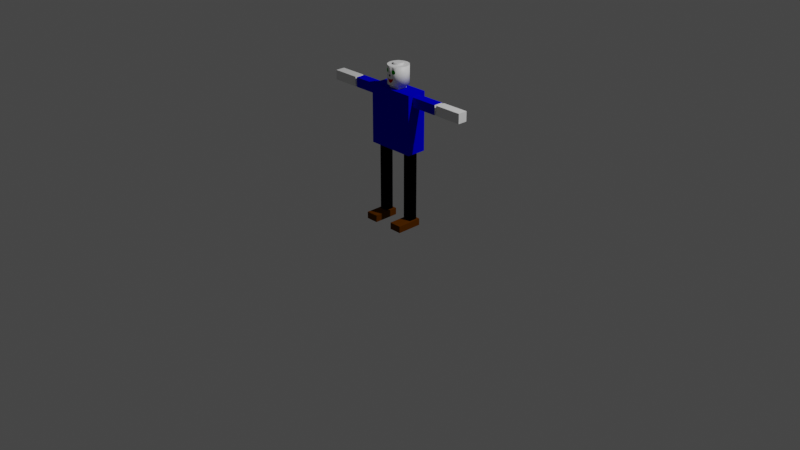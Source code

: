 # Source: rigged_basic_humanoid_coloured.blend  (saved by Blender 3.3.6; exported with 4.5.12 LTS)
import bpy
from mathutils import Matrix  # noqa: F401  (used for matrix-valued properties, if any)

bpy.ops.wm.read_factory_settings(use_empty=True)
scene = bpy.context.scene
scene.name = 'Scene'

# ---- collections
col_collection = bpy.data.collections.new('Collection'); scene.collection.children.link(col_collection)

# ---- materials (node trees are filled in below, after node groups)
mat_material6 = bpy.data.materials.new('Material6')
mat_material6.diffuse_color = (0.09627, 0.02776, 0.0, 1.0)
mat_material = bpy.data.materials.new('Material')
mat_material.alpha_threshold = 0.0
mat_material.roughness = 0.5
mat_material.line_color = (0.0, 0.0, 0.0, 1.0)
mat_material3 = bpy.data.materials.new('Material3')
mat_material3.diffuse_color = (0.0, 0.0, 0.0, 1.0)
mat_material4 = bpy.data.materials.new('Material4')
mat_material4.diffuse_color = (0.0, 0.0, 0.5924, 1.0)
mat_material1 = bpy.data.materials.new('Material1')
mat_material1.diffuse_color = (0.0, 0.3838, 0.0, 1.0)
mat_material2 = bpy.data.materials.new('Material2')
mat_material2.diffuse_color = (0.4878, 0.0, 0.0, 1.0)

# ---- material node trees
mat_material.use_nodes = True; mat_material.node_tree.nodes.clear()
_N = mat_material.node_tree.nodes; _L = mat_material.node_tree.links
n0 = _N.new('ShaderNodeOutputMaterial'); n0.name = 'Material Output'; n0.location = (300, 300)
n1 = _N.new('ShaderNodeBsdfPrincipled'); n1.name = 'Principled BSDF'; n1.location = (10, 300)
n1.distribution = 'GGX'
n1.subsurface_method = 'RANDOM_WALK_SKIN'
n1.inputs[3].default_value = 1.45
n1.inputs[27].default_value = (0.0, 0.0, 0.0, 1.0)
n1.inputs[28].default_value = 1.0
_L.new(n1.outputs[0], n0.inputs[0])
n0.is_active_output = True

# ---- world
world_world = bpy.data.worlds.new('World'); scene.world = world_world
world_world.use_nodes = True; world_world.node_tree.nodes.clear()
_N = world_world.node_tree.nodes; _L = world_world.node_tree.links
n0 = _N.new('ShaderNodeOutputWorld'); n0.name = 'World Output'; n0.location = (300, 300)
n1 = _N.new('ShaderNodeBackground'); n1.name = 'Background'; n1.location = (10, 300)
n1.inputs[0].default_value = (0.05088, 0.05088, 0.05088, 1.0)
_L.new(n1.outputs[0], n0.inputs[0])
n0.is_active_output = True
world_world.color = (0.05088, 0.05088, 0.05088)
world_world.use_sun_shadow = False
world_world.sun_shadow_jitter_overblur = 0.0

# ---- cameras
cam_camera = bpy.data.cameras.new('Camera')
cam_camera.clip_end = 100.0
cam_camera.ortho_scale = 7.314

# ---- lights
light_light = bpy.data.lights.new('Light', 'POINT')
light_light.transmission_factor = 0.0
light_light.energy = 1000.0
light_light.shadow_soft_size = 0.1
light_light.shadow_maximum_resolution = 0.006
light_light.use_absolute_resolution = True

# ---- meshes
me_sketchup_001 = bpy.data.meshes.new('Sketchup.001')
me_sketchup_001.from_pydata([(0.0, 0.27, 0.0), (0.02368, 0.2463, 0.0), (0.0, 0.0, 0.0), (0.13, 0.27, 0.0), (0.1063, 0.2463, 0.0), (0.1063, 0.1587, 0.0), (0.02368, 0.1587, 0.0), (0.13, 0.0, 0.0), (0.4685, 0.27, 0.0), (0.3385, 0.2704, 0.0), (0.3385, 0.27, 0.0), (0.4685, 0.2704, 0.0), (0.0, 0.0, 0.07), (0.02368, 0.1587, 0.07), (0.0, 0.27, 0.07), (0.13, 0.0, 0.07), (0.1063, 0.1587, 0.07), (0.1063, 0.2463, 0.07), (0.02368, 0.2463, 0.07), (0.13, 0.27, 0.07), (0.3385, 0.0004256, 0.07), (0.3612, 0.1591, 0.07), (0.3385, 0.27, 0.07), (0.4685, 0.0004256, 0.07), (0.4488, 0.1591, 0.07), (0.4488, 0.2467, 0.07), (0.3612, 0.2467, 0.07), (0.4685, 0.27, 0.07), (0.4685, 0.0004256, 0.0), (0.3385, 0.0004256, 0.0), (0.3612, 0.2467, 0.8), (0.3612, 0.1591, 0.8), (0.4488, 0.2467, 0.8), (0.1063, 0.1587, 0.8), (0.02368, 0.1587, 0.8), (0.1063, 0.2463, 0.8), (0.3612, 0.3067, 0.8), (0.1063, 0.3067, 0.8), (0.1063, 0.09868, 0.8), (0.3612, 0.09868, 0.8), (0.4488, 0.1591, 0.8), (0.4888, 0.09868, 0.8), (0.4888, 0.1591, 0.8), (0.02368, 0.2463, 0.8), (-0.01632, 0.2463, 0.8), (-0.01632, 0.3067, 0.8), (-0.01632, 0.3067, 1.41), (0.4888, 0.3067, 0.8), (0.4888, 0.3067, 1.41), (0.4888, 0.2467, 0.8), (0.4888, 0.09868, 1.41), (-0.01632, 0.09868, 0.8), (-0.01632, 0.09868, 1.41), (-0.01632, 0.1587, 0.8), (0.4888, 0.1527, 1.284), (0.4888, 0.2527, 1.284), (0.4888, 0.2527, 1.384), (0.4888, 0.1527, 1.384), (-0.01632, 0.1527, 1.384), (-0.01632, 0.2027, 1.384), (-0.01632, 0.2527, 1.384), (-0.01632, 0.2527, 1.284), (-0.01632, 0.1527, 1.284), (0.1763, 0.1487, 1.41), (0.2963, 0.1487, 1.41), (0.2963, 0.2567, 1.41), (0.1763, 0.2567, 1.41), (0.2963, 0.1487, 1.45), (0.1763, 0.2567, 1.45), (0.1763, 0.1487, 1.45), (0.2963, 0.2567, 1.45), (0.195, 0.3055, 1.45), (0.1705, 0.2914, 1.45), (0.2223, 0.3127, 1.45), (0.2505, 0.3126, 1.45), (0.2777, 0.3053, 1.45), (0.3021, 0.2911, 1.45), (0.3016, 0.1196, 1.45), (0.3216, 0.1395, 1.45), (0.322, 0.2711, 1.45), (0.3358, 0.1639, 1.45), (0.336, 0.2466, 1.45), (0.3432, 0.1911, 1.45), (0.3432, 0.2193, 1.45), (0.129, 0.2199, 1.45), (0.1361, 0.1645, 1.45), (0.1289, 0.1917, 1.45), (0.1363, 0.2472, 1.45), (0.1502, 0.14, 1.45), (0.1505, 0.2716, 1.45), (0.1701, 0.12, 1.45), (0.1944, 0.1058, 1.45), (0.2217, 0.09843, 1.45), (0.2499, 0.09836, 1.45), (0.2771, 0.1056, 1.45), (0.1361, 0.1645, 1.64), (0.1289, 0.2055, 1.64), (0.1289, 0.1917, 1.64), (0.129, 0.2199, 1.64), (0.1363, 0.2472, 1.64), (0.1502, 0.14, 1.64), (0.1505, 0.2716, 1.64), (0.1701, 0.12, 1.64), (0.1705, 0.2914, 1.64), (0.1944, 0.1058, 1.64), (0.1866, 0.2008, 1.64), (0.1894, 0.1881, 1.64), (0.1954, 0.1765, 1.64), (0.2217, 0.09843, 1.64), (0.2043, 0.1669, 1.64), (0.2153, 0.1599, 1.64), (0.2277, 0.156, 1.64), (0.2364, 0.09839, 1.64), (0.2364, 0.1556, 1.64), (0.2499, 0.09836, 1.64), (0.2408, 0.1554, 1.64), (0.2535, 0.1583, 1.64), (0.2771, 0.1056, 1.64), (0.2651, 0.1643, 1.64), (0.2747, 0.1731, 1.64), (0.2817, 0.1841, 1.64), (0.3016, 0.1196, 1.64), (0.2856, 0.1966, 1.64), (0.286, 0.2051, 1.64), (0.2862, 0.2096, 1.64), (0.1871, 0.2139, 1.64), (0.195, 0.3055, 1.64), (0.1868, 0.2054, 1.64), (0.191, 0.2263, 1.64), (0.198, 0.2374, 1.64), (0.2223, 0.3127, 1.64), (0.2077, 0.2462, 1.64), (0.2192, 0.2522, 1.64), (0.232, 0.255, 1.64), (0.2364, 0.3127, 1.64), (0.2364, 0.2549, 1.64), (0.245, 0.2545, 1.64), (0.2505, 0.3126, 1.64), (0.2575, 0.2506, 1.64), (0.2777, 0.3053, 1.64), (0.2685, 0.2436, 1.64), (0.2773, 0.2339, 1.64), (0.2833, 0.2224, 1.64), (0.3021, 0.2911, 1.64), (0.3216, 0.1395, 1.64), (0.322, 0.2711, 1.64), (0.3358, 0.1639, 1.64), (0.336, 0.2466, 1.64), (0.3432, 0.1911, 1.64), (0.3432, 0.2193, 1.64), (0.3432, 0.2049, 1.64), (0.2499, 0.09836, 1.482), (0.2487, 0.09836, 1.481), (0.2426, 0.09838, 1.477), (0.2363, 0.09839, 1.475), (0.228, 0.09842, 1.478), (0.2217, 0.09843, 1.481), (0.2311, 0.09841, 1.477), (0.234, 0.0984, 1.476), (0.2658, 0.1026, 1.503), (0.2666, 0.1028, 1.506), (0.2675, 0.103, 1.509), (0.2771, 0.1056, 1.565), (0.2648, 0.1023, 1.5), (0.2633, 0.1019, 1.497), (0.2617, 0.1015, 1.494), (0.2595, 0.1009, 1.491), (0.2573, 0.1003, 1.488), (0.2552, 0.09976, 1.486), (0.2681, 0.1032, 1.513), (0.2684, 0.1033, 1.516), (0.2685, 0.1033, 1.519), (0.2677, 0.1031, 1.524), (0.2761, 0.1053, 1.565), (0.2709, 0.1039, 1.565), (0.2753, 0.1051, 1.606), (0.2771, 0.1056, 1.606), (0.2516, 0.09882, 1.514), (0.2499, 0.09836, 1.514), (0.2531, 0.09921, 1.583), (0.2587, 0.1007, 1.517), (0.2641, 0.1021, 1.52), (0.2656, 0.1025, 1.522), (0.2546, 0.09959, 1.577), (0.2573, 0.1003, 1.573), (0.2611, 0.1013, 1.569), (0.2657, 0.1026, 1.566), (0.253, 0.09918, 1.588), (0.2542, 0.09951, 1.593), (0.2568, 0.1002, 1.598), (0.2604, 0.1012, 1.602), (0.265, 0.1024, 1.605), (0.27, 0.1037, 1.606), (0.1701, 0.12, 1.601), (0.1701, 0.12, 1.577), (0.1944, 0.1058, 1.51), (0.1898, 0.1085, 1.568), (0.1849, 0.1113, 1.567), (0.1944, 0.1058, 1.57), (0.1718, 0.119, 1.574), (0.1756, 0.1168, 1.57), (0.1801, 0.1142, 1.568), (1.089, 0.2527, 1.284), (1.089, 0.1527, 1.384), (1.089, 0.1527, 1.284), (1.089, 0.2527, 1.384), (0.7788, 0.1527, 1.384), (0.7788, 0.1527, 1.284), (0.7788, 0.2527, 1.284), (0.7788, 0.2527, 1.384), (-0.6163, 0.2527, 1.384), (-0.6163, 0.1527, 1.284), (-0.6163, 0.1527, 1.384), (-0.6163, 0.2527, 1.284), (-0.3263, 0.1527, 1.384), (-0.3263, 0.2527, 1.384), (-0.3063, 0.1527, 1.284), (-0.3063, 0.2527, 1.284), (-0.3263, 0.1527, 1.284), (0.7988, 0.1527, 1.284), (0.7988, 0.1527, 1.384), (0.7988, 0.2527, 1.384), (0.7988, 0.2527, 1.284), (0.7988, 0.2327, 1.364), (0.7988, 0.1727, 1.304), (0.7988, 0.1727, 1.364), (0.7988, 0.2327, 1.304), (0.7788, 0.2327, 1.364), (0.7788, 0.1727, 1.304), (0.7788, 0.1727, 1.364), (0.7788, 0.2327, 1.304), (-0.3063, 0.1527, 1.384), (-0.3263, 0.2527, 1.284), (-0.3063, 0.2527, 1.384), (-0.3063, 0.2327, 1.364), (-0.3063, 0.1727, 1.304), (-0.3063, 0.1727, 1.364), (-0.3063, 0.2327, 1.304), (-0.3263, 0.2327, 1.364), (-0.3263, 0.1727, 1.304), (-0.3263, 0.1727, 1.364), (-0.3263, 0.2327, 1.304), (0.1894, 0.1881, 1.66), (0.1868, 0.2054, 1.66), (0.1866, 0.2008, 1.66), (0.1871, 0.2139, 1.66), (0.191, 0.2263, 1.66), (0.1954, 0.1765, 1.66), (0.198, 0.2374, 1.66), (0.2043, 0.1669, 1.66), (0.2077, 0.2462, 1.66), (0.2153, 0.1599, 1.66), (0.2192, 0.2522, 1.66), (0.2277, 0.156, 1.66), (0.232, 0.255, 1.66), (0.2364, 0.1556, 1.66), (0.2364, 0.2549, 1.66), (0.2408, 0.1554, 1.66), (0.245, 0.2545, 1.66), (0.2535, 0.1583, 1.66), (0.2575, 0.2506, 1.66), (0.2651, 0.1643, 1.66), (0.2685, 0.2436, 1.66), (0.2747, 0.1731, 1.66), (0.2773, 0.2339, 1.66), (0.2817, 0.1841, 1.66), (0.2833, 0.2224, 1.66), (0.2856, 0.1966, 1.66), (0.2862, 0.2096, 1.66), (0.286, 0.2051, 1.66), (0.1984, 0.1035, 1.573), (0.1944, 0.1058, 1.608), (0.2016, 0.1017, 1.577), (0.2036, 0.1005, 1.582), (0.2044, 0.1, 1.588), (0.2039, 0.1003, 1.594), (0.2022, 0.1013, 1.599), (0.1993, 0.103, 1.604), (0.1955, 0.1052, 1.607), (0.191, 0.1078, 1.61), (0.1861, 0.1106, 1.611), (0.1726, 0.1185, 1.605), (0.1766, 0.1162, 1.608), (0.1812, 0.1135, 1.61), (0.1689, 0.1207, 1.579), (0.1671, 0.1217, 1.584), (0.1667, 0.122, 1.59), (0.1675, 0.1215, 1.595), (0.1695, 0.1203, 1.6), (0.2812, 0.1067, 1.566), (0.2857, 0.1079, 1.569), (0.2894, 0.1088, 1.573), (0.2919, 0.1095, 1.578), (0.2932, 0.1098, 1.583), (0.2931, 0.1098, 1.589), (0.2916, 0.1094, 1.594), (0.2889, 0.1087, 1.599), (0.2851, 0.1077, 1.603), (0.2805, 0.1065, 1.605), (0.2207, 0.09868, 1.481), (0.2156, 0.1001, 1.486), (0.2113, 0.1013, 1.491), (0.2108, 0.1014, 1.493), (0.2089, 0.1019, 1.496), (0.2072, 0.1024, 1.498), (0.2052, 0.1029, 1.502), (0.2038, 0.1033, 1.505), (0.2324, 0.09841, 1.538), (0.2298, 0.09841, 1.538), (0.2347, 0.0984, 1.539), (0.2367, 0.09839, 1.541), (0.2382, 0.09839, 1.543), (0.2391, 0.09839, 1.546), (0.2393, 0.09839, 1.548), (0.2389, 0.09839, 1.551), (0.2378, 0.09839, 1.553), (0.2361, 0.09839, 1.555), (0.2339, 0.0984, 1.557), (0.2315, 0.09841, 1.558), (0.2289, 0.09841, 1.558), (0.222, 0.09843, 1.554), (0.2217, 0.09843, 1.554), (0.2239, 0.09843, 1.556), (0.2263, 0.09842, 1.557), (0.2371, 0.09839, 1.512), (0.224, 0.09843, 1.512), (0.2305, 0.09841, 1.512), (0.2217, 0.09843, 1.512), (0.2217, 0.09843, 1.541), (0.2393, 0.09839, 1.513), (0.2429, 0.09838, 1.513), (0.2226, 0.09843, 1.54), (0.2247, 0.09843, 1.539), (0.2272, 0.09842, 1.538), (0.211, 0.1013, 1.512), (0.2173, 0.09963, 1.512), (0.204, 0.1032, 1.512), (0.2209, 0.09844, 1.542), (0.2198, 0.09844, 1.545), (0.2193, 0.09844, 1.547), (0.2196, 0.09844, 1.55), (0.2205, 0.09844, 1.552)], [], [(0, 1, 2), (1, 0, 3), (1, 3, 4), (4, 3, 5), (2, 6, 7), (6, 2, 1), (7, 6, 5), (7, 5, 3), (8, 9, 10), (9, 8, 11), (12, 13, 14), (13, 12, 15), (13, 15, 16), (16, 15, 17), (14, 18, 19), (18, 14, 13), (19, 18, 17), (19, 17, 15), (14, 2, 12), (0, 2, 14), (15, 2, 7), (2, 15, 12), (3, 15, 7), (15, 3, 19), (0, 14, 3), (3, 14, 19), (18, 4, 1), (4, 18, 17), (4, 16, 5), (16, 4, 17), (16, 6, 5), (6, 16, 13), (18, 6, 13), (6, 18, 1), (20, 21, 22), (21, 20, 23), (21, 23, 24), (24, 23, 25), (22, 26, 27), (26, 22, 21), (27, 26, 25), (27, 25, 23), (8, 23, 28), (23, 8, 27), (22, 8, 10), (8, 22, 27), (22, 29, 20), (29, 22, 10), (23, 29, 28), (29, 23, 20), (30, 21, 31), (21, 30, 26), (30, 25, 26), (25, 30, 32), (33, 13, 16), (13, 33, 34), (17, 33, 16), (33, 17, 35), (36, 35, 37), (35, 36, 33), (33, 36, 38), (38, 36, 39), (39, 36, 30), (39, 30, 31), (40, 21, 24), (21, 40, 31), (25, 40, 24), (40, 25, 32), (40, 30, 31), (30, 40, 32), (40, 39, 31), (39, 40, 41), (41, 40, 42), (43, 17, 18), (17, 43, 35), (37, 44, 45), (44, 37, 43), (43, 37, 35), (46, 37, 45), (37, 46, 36), (36, 46, 47), (47, 46, 48), (47, 30, 36), (30, 47, 32), (32, 47, 49), (50, 39, 41), (39, 50, 38), (38, 50, 51), (51, 50, 52), (34, 51, 53), (51, 34, 38), (38, 34, 33), (42, 50, 41), (50, 42, 54), (54, 42, 55), (55, 42, 49), (55, 49, 47), (55, 47, 56), (56, 47, 48), (50, 57, 48), (57, 50, 54), (48, 57, 56), (49, 40, 32), (40, 49, 42), (43, 13, 34), (13, 43, 18), (35, 34, 43), (34, 35, 33), (52, 58, 51), (58, 52, 46), (58, 46, 59), (59, 46, 60), (60, 46, 61), (51, 62, 53), (62, 51, 58), (53, 62, 61), (53, 61, 44), (44, 61, 45), (45, 61, 46), (43, 53, 44), (53, 43, 34), (50, 63, 52), (63, 50, 64), (64, 50, 65), (46, 66, 48), (66, 46, 52), (66, 52, 63), (48, 66, 65), (48, 65, 50), (67, 68, 69), (68, 67, 70), (68, 65, 66), (65, 68, 70), (68, 63, 69), (63, 68, 66), (67, 63, 64), (63, 67, 69), (65, 67, 64), (67, 65, 70), (71, 68, 72), (68, 71, 70), (70, 71, 73), (70, 73, 74), (70, 74, 75), (70, 75, 76), (70, 76, 67), (67, 76, 77), (77, 76, 78), (78, 76, 79), (78, 79, 80), (80, 79, 81), (80, 81, 82), (82, 81, 83), (84, 85, 86), (85, 84, 87), (85, 87, 88), (88, 87, 89), (88, 89, 90), (90, 89, 72), (90, 72, 69), (90, 69, 91), (69, 72, 68), (91, 69, 67), (91, 67, 92), (92, 67, 93), (93, 67, 94), (94, 67, 77), (95, 96, 97), (96, 95, 98), (98, 95, 99), (99, 95, 100), (99, 100, 101), (101, 100, 102), (101, 102, 103), (103, 102, 104), (103, 104, 105), (105, 104, 106), (106, 104, 107), (107, 104, 108), (107, 108, 109), (109, 108, 110), (110, 108, 111), (111, 108, 112), (111, 112, 113), (113, 112, 114), (113, 114, 115), (115, 114, 116), (116, 114, 117), (116, 117, 118), (118, 117, 119), (119, 117, 120), (120, 117, 121), (120, 121, 122), (122, 121, 123), (123, 121, 124), (103, 125, 126), (125, 103, 127), (127, 103, 105), (126, 125, 128), (126, 128, 129), (126, 129, 130), (130, 129, 131), (130, 131, 132), (130, 132, 133), (130, 133, 134), (134, 133, 135), (134, 135, 136), (134, 136, 137), (137, 136, 138), (137, 138, 139), (139, 138, 140), (139, 140, 141), (139, 141, 142), (139, 142, 143), (143, 142, 124), (143, 124, 121), (143, 121, 144), (143, 144, 145), (145, 144, 146), (145, 146, 147), (147, 146, 148), (147, 148, 149), (149, 148, 150), (151, 92, 93), (92, 151, 152), (92, 152, 153), (92, 153, 154), (92, 155, 156), (155, 92, 154), (155, 154, 157), (157, 154, 158), (94, 159, 93), (159, 94, 160), (160, 94, 161), (161, 94, 162), (93, 159, 163), (93, 163, 164), (93, 164, 165), (93, 165, 166), (93, 166, 167), (93, 167, 168), (93, 168, 151), (161, 162, 169), (169, 162, 170), (170, 162, 171), (171, 162, 172), (172, 162, 173), (172, 173, 174), (117, 175, 176), (177, 114, 178), (114, 177, 179), (179, 177, 180), (179, 180, 181), (179, 181, 182), (179, 182, 172), (179, 172, 183), (183, 172, 184), (184, 172, 185), (185, 172, 186), (186, 172, 174), (114, 179, 187), (114, 187, 188), (114, 188, 189), (114, 189, 190), (114, 190, 191), (114, 191, 192), (114, 192, 175), (114, 175, 117), (121, 94, 77), (94, 121, 162), (162, 121, 176), (176, 121, 117), (144, 77, 78), (77, 144, 121), (80, 144, 78), (144, 80, 146), (82, 146, 80), (146, 82, 148), (83, 148, 82), (148, 83, 150), (150, 83, 149), (81, 149, 83), (149, 81, 147), (79, 147, 81), (147, 79, 145), (76, 145, 79), (145, 76, 143), (139, 76, 75), (76, 139, 143), (137, 75, 74), (75, 137, 139), (130, 74, 73), (74, 130, 137), (137, 130, 134), (126, 73, 71), (73, 126, 130), (103, 71, 72), (71, 103, 126), (101, 72, 89), (72, 101, 103), (101, 87, 99), (87, 101, 89), (99, 84, 98), (84, 99, 87), (96, 86, 97), (86, 96, 84), (84, 96, 98), (97, 85, 95), (85, 97, 86), (95, 88, 100), (88, 95, 85), (100, 193, 102), (193, 100, 194), (194, 88, 90), (88, 194, 100), (195, 196, 197), (196, 195, 198), (195, 90, 91), (90, 195, 194), (194, 195, 199), (199, 195, 200), (200, 195, 201), (201, 195, 197), (202, 203, 204), (203, 202, 205), (206, 54, 207), (54, 206, 57), (208, 54, 55), (54, 208, 207), (56, 208, 55), (208, 56, 209), (206, 56, 57), (56, 206, 209), (210, 211, 212), (211, 210, 213), (214, 210, 212), (210, 214, 215), (61, 216, 217), (216, 61, 62), (214, 211, 218), (211, 214, 212), (203, 219, 204), (219, 203, 220), (203, 221, 220), (221, 203, 205), (221, 202, 222), (202, 221, 205), (202, 219, 222), (219, 202, 204), (223, 224, 225), (224, 223, 226), (227, 228, 229), (228, 227, 230), (227, 226, 230), (226, 227, 223), (225, 227, 229), (227, 225, 223), (225, 228, 224), (228, 225, 229), (206, 229, 207), (229, 206, 209), (229, 209, 227), (227, 209, 230), (207, 228, 208), (228, 207, 229), (208, 228, 230), (208, 230, 209), (226, 228, 230), (228, 226, 224), (220, 225, 219), (225, 220, 221), (225, 221, 223), (223, 221, 226), (219, 224, 222), (224, 219, 225), (222, 224, 226), (222, 226, 221), (58, 216, 62), (216, 58, 231), (232, 211, 213), (211, 232, 218), (58, 233, 231), (233, 58, 60), (60, 58, 59), (234, 235, 236), (235, 234, 237), (238, 239, 240), (239, 238, 241), (236, 239, 235), (239, 236, 240), (236, 238, 240), (238, 236, 234), (237, 239, 241), (239, 237, 235), (238, 237, 241), (237, 238, 234), (233, 61, 217), (61, 233, 60), (231, 236, 216), (236, 231, 233), (236, 233, 234), (234, 233, 237), (216, 235, 217), (235, 216, 236), (217, 235, 237), (217, 237, 233), (210, 232, 213), (232, 210, 215), (214, 240, 218), (240, 214, 215), (240, 215, 238), (238, 215, 241), (218, 239, 232), (239, 218, 240), (232, 239, 241), (232, 241, 215), (242, 243, 244), (243, 242, 245), (245, 242, 246), (246, 242, 247), (246, 247, 248), (248, 247, 249), (248, 249, 250), (250, 249, 251), (250, 251, 252), (252, 251, 253), (252, 253, 254), (254, 253, 255), (254, 255, 256), (256, 255, 257), (256, 257, 258), (258, 257, 259), (258, 259, 260), (260, 259, 261), (260, 261, 262), (262, 261, 263), (262, 263, 264), (264, 263, 265), (264, 265, 266), (266, 265, 267), (266, 267, 268), (268, 267, 269), (245, 127, 243), (127, 245, 125), (243, 105, 244), (105, 243, 127), (244, 106, 242), (106, 244, 105), (242, 107, 247), (107, 242, 106), (247, 109, 249), (109, 247, 107), (251, 109, 110), (109, 251, 249), (253, 110, 111), (110, 253, 251), (255, 111, 113), (111, 255, 253), (257, 113, 115), (113, 257, 255), (259, 115, 116), (115, 259, 257), (261, 116, 118), (116, 261, 259), (263, 118, 119), (118, 263, 261), (120, 263, 119), (263, 120, 265), (122, 265, 120), (265, 122, 267), (123, 267, 122), (267, 123, 269), (124, 269, 123), (269, 124, 268), (142, 268, 124), (268, 142, 266), (141, 266, 142), (266, 141, 264), (140, 264, 141), (264, 140, 262), (260, 140, 138), (140, 260, 262), (258, 138, 136), (138, 258, 260), (256, 136, 135), (136, 256, 258), (254, 135, 133), (135, 254, 256), (252, 133, 132), (133, 252, 254), (250, 132, 131), (132, 250, 252), (248, 131, 129), (131, 248, 250), (248, 128, 246), (128, 248, 129), (246, 125, 245), (125, 246, 128), (270, 271, 198), (271, 270, 272), (271, 272, 273), (271, 273, 274), (271, 274, 275), (271, 275, 276), (271, 276, 277), (271, 277, 278), (104, 279, 271), (279, 104, 280), (281, 102, 193), (102, 281, 282), (102, 282, 283), (102, 283, 280), (102, 280, 104), (193, 284, 194), (284, 193, 285), (285, 193, 286), (286, 193, 287), (287, 193, 288), (196, 201, 197), (201, 196, 198), (201, 198, 200), (200, 198, 271), (200, 271, 199), (199, 271, 194), (194, 271, 193), (193, 271, 281), (281, 271, 282), (282, 271, 279), (282, 279, 283), (283, 279, 280), (289, 176, 162), (176, 289, 290), (176, 290, 291), (176, 291, 292), (176, 292, 293), (176, 293, 294), (176, 294, 295), (176, 295, 296), (176, 296, 297), (176, 297, 298), (173, 186, 174), (186, 173, 162), (186, 162, 176), (186, 176, 185), (185, 176, 184), (184, 176, 183), (183, 176, 179), (179, 176, 187), (187, 176, 188), (188, 176, 189), (189, 176, 190), (190, 176, 191), (191, 176, 192), (192, 176, 175), (156, 91, 92), (91, 156, 299), (91, 299, 300), (91, 300, 195), (195, 300, 301), (195, 301, 302), (195, 302, 303), (195, 303, 304), (195, 304, 305), (195, 305, 306), (178, 307, 308), (307, 178, 309), (309, 178, 310), (310, 178, 311), (311, 178, 312), (312, 178, 114), (312, 114, 313), (313, 114, 314), (314, 114, 315), (315, 114, 316), (316, 114, 317), (317, 114, 318), (318, 114, 319), (320, 108, 321), (108, 320, 322), (108, 322, 323), (108, 323, 319), (108, 319, 114), (108, 114, 112), (324, 325, 326), (325, 324, 327), (327, 324, 328), (328, 324, 329), (328, 329, 330), (328, 330, 331), (331, 330, 178), (331, 178, 332), (332, 178, 333), (333, 178, 308), (327, 334, 335), (334, 327, 336), (336, 327, 328), (336, 198, 195), (198, 336, 328), (198, 328, 321), (198, 321, 108), (198, 108, 271), (271, 108, 104), (327, 299, 156), (299, 327, 300), (300, 327, 301), (301, 327, 302), (302, 327, 303), (303, 327, 304), (304, 327, 305), (305, 327, 306), (306, 327, 335), (306, 335, 195), (335, 336, 195), (336, 335, 334), (168, 178, 151), (178, 168, 167), (178, 167, 166), (178, 166, 165), (178, 165, 164), (178, 164, 163), (178, 163, 159), (178, 159, 160), (178, 160, 161), (178, 161, 169), (178, 169, 177), (177, 169, 170), (177, 170, 180), (180, 170, 171), (180, 171, 181), (181, 171, 172), (181, 172, 182), (151, 324, 326), (324, 151, 329), (329, 151, 330), (330, 151, 178), (153, 158, 154), (158, 153, 157), (157, 153, 155), (155, 153, 152), (155, 152, 156), (156, 152, 151), (156, 151, 327), (327, 151, 326), (327, 326, 325), (307, 333, 308), (333, 307, 332), (332, 307, 309), (332, 309, 331), (331, 309, 310), (331, 310, 328), (328, 310, 311), (328, 311, 321), (321, 311, 312), (321, 312, 313), (321, 313, 314), (321, 314, 315), (321, 315, 316), (321, 316, 320), (320, 316, 322), (322, 316, 317), (322, 317, 323), (323, 317, 318), (323, 318, 319), (321, 337, 328), (337, 321, 338), (338, 321, 339), (339, 321, 340), (340, 321, 341), (28, 10, 29), (10, 28, 8), (4, 6, 1), (6, 4, 5)])
me_sketchup_001.polygons.foreach_set('use_smooth', [0, 0, 0, 0, 0, 0, 0, 0, 0, 0, 0, 0, 0, 0, 0, 0, 0, 0, 0, 0, 0, 0, 0, 0, 0, 0, 0, 0, 0, 0, 0, 0, 0, 0, 0, 0, 0, 0, 0, 0, 0, 0, 0, 0, 0, 0, 0, 0, 0, 0, 0, 0, 0, 0, 0, 0, 0, 0, 0, 0, 0, 0, 0, 0, 0, 0, 0, 0, 0, 0, 0, 0, 0, 0, 0, 0, 0, 0, 0, 0, 0, 0, 0, 0, 0, 0, 0, 0, 0, 0, 0, 0, 0, 0, 0, 0, 0, 0, 0, 0, 0, 0, 0, 0, 0, 0, 0, 0, 0, 0, 0, 0, 0, 0, 0, 0, 0, 0, 0, 0, 0, 0, 0, 0, 0, 0, 0, 0, 0, 0, 0, 0, 0, 0, 0, 0, 0, 0, 0, 0, 0, 0, 0, 0, 0, 0, 0, 0, 0, 0, 0, 0, 0, 0, 0, 0, 0, 0, 0, 0, 0, 0, 0, 0, 0, 0, 0, 0, 0, 0, 0, 0, 0, 0, 0, 0, 0, 0, 0, 0, 0, 0, 0, 0, 0, 0, 0, 0, 0, 0, 0, 0, 0, 0, 0, 0, 0, 0, 0, 0, 0, 0, 0, 0, 0, 0, 0, 0, 0, 0, 0, 0, 0, 0, 0, 0, 0, 0, 0, 0, 0, 0, 0, 1, 1, 1, 1, 1, 1, 1, 1, 1, 1, 1, 1, 1, 1, 1, 1, 1, 1, 1, 1, 1, 1, 1, 1, 1, 1, 1, 1, 1, 1, 1, 1, 1, 1, 1, 1, 1, 1, 1, 1, 1, 1, 1, 1, 1, 1, 1, 1, 1, 1, 1, 1, 1, 1, 1, 1, 1, 1, 1, 1, 1, 1, 1, 1, 1, 1, 1, 1, 1, 1, 1, 1, 1, 1, 1, 1, 1, 1, 1, 1, 1, 1, 1, 1, 1, 1, 1, 1, 1, 1, 1, 1, 1, 1, 1, 1, 1, 1, 1, 1, 0, 0, 0, 0, 0, 0, 0, 0, 0, 0, 0, 0, 0, 0, 0, 0, 0, 0, 0, 0, 0, 0, 0, 0, 0, 0, 0, 0, 0, 0, 0, 0, 0, 0, 0, 0, 0, 0, 0, 0, 0, 0, 0, 0, 0, 0, 0, 0, 0, 0, 0, 0, 0, 0, 0, 0, 0, 0, 0, 0, 0, 0, 0, 0, 0, 0, 0, 0, 0, 0, 0, 0, 0, 0, 0, 0, 0, 0, 0, 0, 0, 0, 0, 0, 0, 0, 0, 0, 0, 0, 0, 0, 0, 0, 0, 0, 0, 0, 0, 0, 0, 0, 0, 0, 0, 0, 0, 0, 0, 0, 0, 0, 0, 0, 0, 0, 0, 0, 0, 1, 1, 1, 1, 1, 1, 1, 1, 1, 1, 1, 1, 1, 1, 1, 1, 1, 1, 1, 1, 1, 1, 1, 1, 1, 1, 1, 1, 1, 1, 1, 1, 1, 1, 1, 1, 1, 1, 1, 1, 1, 1, 1, 1, 1, 1, 1, 1, 1, 1, 1, 1, 1, 1, 1, 1, 1, 1, 1, 1, 1, 1, 1, 1, 1, 1, 1, 1, 1, 1, 1, 1, 1, 1, 1, 1, 1, 1, 1, 1, 1, 1, 1, 1, 1, 1, 1, 1, 1, 1, 1, 1, 1, 1, 1, 1, 1, 1, 1, 1, 1, 1, 1, 1, 1, 1, 1, 1, 1, 1, 1, 1, 1, 1, 1, 1, 1, 1, 1, 1, 1, 1, 1, 1, 1, 1, 1, 1, 1, 1, 1, 1, 1, 1, 1, 1, 1, 1, 1, 1, 1, 1, 1, 1, 1, 1, 1, 1, 1, 1, 1, 1, 1, 1, 1, 1, 1, 1, 1, 1, 1, 1, 1, 1, 1, 1, 1, 1, 1, 1, 1, 1, 1, 1, 1, 1, 1, 1, 1, 1, 1, 1, 1, 1, 1, 1, 1, 1, 1, 1, 1, 1, 1, 1, 1, 1, 1, 1, 1, 1, 1, 1, 1, 1, 1, 1, 1, 1, 1, 1, 1, 1, 1, 1, 1, 1, 1, 1, 1, 1, 1, 1, 1, 1, 1, 1, 0, 0, 0, 0])
me_sketchup_001.polygons.foreach_set('material_index', [0, 0, 0, 0, 0, 0, 0, 0, 1, 1, 0, 0, 0, 0, 0, 0, 0, 0, 0, 0, 0, 0, 0, 0, 0, 0, 1, 1, 1, 1, 1, 1, 1, 1, 0, 0, 0, 0, 0, 0, 0, 0, 0, 0, 0, 0, 0, 0, 0, 0, 2, 2, 2, 2, 2, 2, 2, 2, 3, 3, 3, 3, 3, 3, 2, 2, 2, 2, 1, 1, 3, 3, 3, 2, 2, 3, 3, 3, 3, 3, 3, 3, 3, 3, 3, 3, 3, 3, 3, 3, 3, 3, 3, 3, 3, 3, 3, 3, 3, 3, 3, 3, 3, 3, 2, 2, 1, 1, 3, 3, 3, 3, 3, 3, 3, 3, 3, 3, 3, 3, 3, 3, 3, 3, 3, 3, 3, 3, 3, 1, 1, 1, 1, 1, 1, 1, 1, 1, 1, 1, 1, 1, 1, 1, 1, 1, 1, 1, 1, 1, 1, 1, 1, 1, 1, 1, 1, 1, 1, 1, 1, 1, 1, 1, 1, 1, 1, 1, 1, 1, 1, 1, 1, 1, 1, 1, 1, 1, 1, 1, 1, 1, 1, 1, 1, 1, 1, 1, 1, 1, 1, 1, 1, 1, 1, 1, 1, 1, 1, 1, 1, 1, 1, 1, 1, 1, 1, 1, 1, 1, 1, 1, 1, 1, 1, 1, 1, 1, 1, 1, 1, 1, 1, 1, 1, 1, 1, 1, 1, 1, 1, 1, 1, 1, 1, 1, 1, 1, 1, 1, 1, 1, 1, 1, 1, 1, 1, 1, 1, 1, 1, 1, 1, 1, 1, 1, 1, 1, 1, 1, 1, 1, 1, 1, 1, 1, 1, 1, 1, 1, 1, 1, 1, 1, 1, 1, 1, 1, 1, 1, 1, 1, 1, 1, 1, 1, 1, 1, 1, 1, 1, 1, 1, 1, 1, 1, 1, 1, 1, 1, 1, 1, 1, 1, 1, 1, 1, 1, 1, 1, 1, 1, 1, 1, 1, 1, 1, 1, 1, 1, 1, 1, 1, 1, 1, 3, 3, 3, 3, 3, 3, 3, 3, 1, 1, 1, 1, 3, 3, 1, 1, 1, 1, 1, 1, 1, 1, 1, 1, 1, 1, 1, 1, 1, 1, 1, 1, 1, 1, 1, 1, 1, 1, 1, 1, 1, 1, 1, 1, 1, 1, 1, 1, 1, 1, 1, 1, 3, 3, 1, 1, 3, 3, 3, 1, 1, 1, 1, 1, 1, 1, 1, 1, 1, 1, 1, 3, 3, 3, 3, 3, 3, 3, 3, 3, 3, 1, 1, 1, 1, 1, 1, 1, 1, 1, 1, 1, 1, 1, 1, 1, 1, 1, 1, 1, 1, 1, 1, 1, 1, 1, 1, 1, 1, 1, 1, 1, 1, 1, 1, 1, 1, 1, 1, 1, 1, 1, 1, 1, 1, 1, 1, 1, 1, 1, 1, 1, 1, 1, 1, 1, 1, 1, 1, 1, 1, 1, 1, 1, 1, 1, 1, 1, 1, 1, 1, 1, 1, 1, 1, 1, 1, 1, 1, 1, 1, 1, 1, 1, 1, 1, 1, 1, 1, 1, 1, 1, 1, 4, 4, 4, 4, 4, 4, 4, 4, 1, 1, 1, 1, 1, 1, 1, 4, 4, 4, 4, 4, 4, 4, 4, 4, 4, 4, 4, 4, 4, 4, 4, 4, 4, 4, 4, 4, 4, 4, 4, 4, 4, 4, 4, 4, 4, 4, 4, 4, 4, 4, 4, 4, 4, 4, 4, 4, 1, 1, 1, 1, 1, 1, 1, 1, 1, 1, 1, 1, 1, 1, 1, 1, 1, 1, 1, 1, 1, 1, 1, 1, 1, 1, 1, 1, 1, 1, 1, 1, 1, 1, 1, 1, 1, 1, 1, 1, 1, 1, 1, 1, 1, 1, 1, 1, 5, 5, 5, 5, 5, 5, 5, 5, 5, 5, 5, 5, 5, 5, 5, 5, 5, 5, 5, 5, 5, 5, 5, 5, 5, 5, 5, 5, 5, 5, 5, 5, 5, 5, 5, 5, 5, 5, 5, 5, 5, 5, 2, 2, 2, 2, 2, 2, 2, 2, 2, 2, 2, 2, 2, 2, 2, 2, 2, 2, 2, 2, 2, 2, 2, 2, 1, 1, 0, 0])
me_sketchup_001.materials.append(mat_material6)
me_sketchup_001.materials.append(mat_material)
me_sketchup_001.materials.append(mat_material3)
me_sketchup_001.materials.append(mat_material4)
me_sketchup_001.materials.append(mat_material1)
me_sketchup_001.materials.append(mat_material2)
me_sketchup_001.update()
arm_metarig = bpy.data.armatures.new('metarig')  # bones are not reproduced

# ---- objects
ob_light = bpy.data.objects.new('Light', light_light)
ob_camera = bpy.data.objects.new('Camera', cam_camera)
ob_metarig = bpy.data.objects.new('metarig', arm_metarig)
ob_sketchup_001 = bpy.data.objects.new('Sketchup.001', me_sketchup_001)

# ---- transforms, parenting, visibility, modifiers, constraints
ob_light.location = (4.076, 1.005, 5.904)
ob_light.rotation_euler = (0.6503, 0.05522, 1.866)
ob_light.lock_rotations_4d = False
ob_light.empty_display_type = 'ARROWS'
ob_light.color = (0.0, 0.0, 0.0, 0.0)
ob_light.lineart.crease_threshold = 0.0
ob_camera.location = (7.359, -6.926, 4.958)
ob_camera.rotation_euler = (1.109, 0.0, 0.8149)
ob_camera.lock_rotations_4d = False
ob_camera.empty_display_type = 'ARROWS'
ob_camera.color = (0.0, 0.0, 0.0, 0.0)
ob_camera.display_type = 'WIRE'
ob_camera.lineart.crease_threshold = 0.0
ob_metarig.location = (0.0, 0.0, 0.0)
ob_sketchup_001.parent = ob_metarig
ob_sketchup_001.location = (-0.23, -0.22, 0.0)
_vg = ob_sketchup_001.vertex_groups.new(name='spine')
_vg = ob_sketchup_001.vertex_groups.new(name='spine.001')
_vg = ob_sketchup_001.vertex_groups.new(name='spine.002')
_vg = ob_sketchup_001.vertex_groups.new(name='spine.003')
for _i, _w in zip([46, 48, 63, 64, 65, 66, 67, 68, 70, 71, 72, 73, 74, 75, 76, 79, 80, 81, 82, 83, 84, 87, 89], [0.05041, 0.05179, 0.005226, 0.02203, 0.5162, 0.5486, 0.002115, 0.1177, 0.1541, 0.07437, 0.09597, 0.09222, 0.1117, 0.134, 0.1617, 0.1326, 0.02224, 0.106, 0.0582, 0.08133, 0.0009063, 0.0279, 0.05867]): _vg.add([_i], _w, 'REPLACE')
_vg = ob_sketchup_001.vertex_groups.new(name='spine.004')
for _i, _w in zip([63, 64, 65, 66, 67, 68, 69, 70, 71, 72, 73, 74, 75, 76, 77, 78, 79, 80, 81, 82, 83, 84, 85, 86, 87, 88, 89, 90, 91, 92, 93, 94, 108, 112, 114, 117, 144, 146, 148, 149, 150, 151, 152, 153, 154, 155, 156, 157, 158, 159, 160, 161, 162, 163, 164, 165, 166, 167, 168, 169, 170, 171, 172, 173, 174, 175, 176, 177, 178, 179, 180, 181, 182, 183, 184, 185, 186, 187, 188, 189, 190, 191, 192, 193, 194, 195, 196, 197, 198, 199, 200, 201, 270, 271, 272, 273, 274, 275, 276, 277, 278, 279, 280, 281, 282, 283, 284, 285, 286, 287, 288, 289, 290, 291, 292, 293, 294, 295, 296, 297, 298, 299, 300, 301, 302, 303, 304, 305, 306, 307, 308, 309, 310, 311, 312, 313, 314, 315, 316, 317, 318, 319, 320, 321, 322, 323, 324, 325, 326, 327, 328, 329, 330, 331, 332, 333, 334, 335, 336, 337, 338, 339, 340, 341], [0.04087, 0.06558, 0.02283, 0.06464, 0.4574, 0.3915, 0.3874, 0.09285, 0.1545, 0.2502, 0.1258, 0.09912, 0.07241, 0.03242, 0.5224, 0.5216, 0.1204, 0.4745, 0.2018, 0.3771, 0.2868, 0.1921, 0.3278, 0.241, 0.1745, 0.3772, 0.1847, 0.4068, 0.423, 0.4316, 0.4438, 0.4659, 0.006351, 0.004235, 0.007033, 0.01728, 0.01636, 0.02361, 0.02111, 0.01232, 0.01804, 0.3688, 0.3711, 0.3782, 0.3829, 0.376, 0.3655, 0.3776, 0.3791, 0.3053, 0.2977, 0.2886, 0.1668, 0.314, 0.3228, 0.3307, 0.3395, 0.3474, 0.3542, 0.281, 0.2741, 0.2643, 0.2501, 0.1669, 0.1645, 0.08488, 0.086, 0.24, 0.2372, 0.1246, 0.2471, 0.2502, 0.2498, 0.1358, 0.1456, 0.1536, 0.1599, 0.1154, 0.1062, 0.09793, 0.09118, 0.08656, 0.08446, 0.07032, 0.1061, 0.2396, 0.1152, 0.1184, 0.1095, 0.1109, 0.1162, 0.1188, 0.1039, 0.06164, 0.09833, 0.09273, 0.08713, 0.08152, 0.07588, 0.07015, 0.06323, 0.05907, 0.05764, 0.06553, 0.06108, 0.0584, 0.103, 0.09577, 0.08847, 0.08106, 0.0719, 0.1608, 0.1532, 0.1456, 0.1379, 0.1303, 0.1227, 0.1151, 0.1074, 0.09963, 0.09132, 0.3638, 0.3477, 0.3235, 0.3151, 0.3043, 0.2927, 0.2788, 0.2665, 0.1785, 0.1777, 0.178, 0.1764, 0.1738, 0.1702, 0.1663, 0.1616, 0.1565, 0.1516, 0.1471, 0.1435, 0.141, 0.1419, 0.1423, 0.1405, 0.1402, 0.2399, 0.2375, 0.2399, 0.2368, 0.1654, 0.2397, 0.2391, 0.1683, 0.1725, 0.1757, 0.2353, 0.238, 0.2329, 0.1635, 0.1592, 0.1548, 0.1505, 0.146]): _vg.add([_i], _w, 'REPLACE')
_vg = ob_sketchup_001.vertex_groups.new(name='spine.005')
for _i, _w in zip([63, 64, 65, 66, 67, 68, 69, 70, 71, 72, 73, 74, 75, 76, 77, 78, 79, 80, 81, 82, 83, 84, 85, 86, 87, 88, 89, 90, 91, 92, 93, 94, 95, 96, 97, 98, 99, 100, 101, 102, 103, 126, 130, 134, 137, 139, 147, 151, 152, 153, 154, 155, 156, 157, 158, 159, 160, 161, 162, 163, 164, 165, 166, 167, 168, 169, 170, 171, 172, 173, 174, 175, 176, 177, 178, 179, 180, 181, 182, 183, 184, 185, 186, 187, 188, 189, 190, 191, 192, 193, 194, 195, 196, 197, 198, 199, 200, 201, 270, 271, 272, 273, 274, 275, 276, 277, 278, 279, 280, 281, 282, 283, 284, 285, 286, 287, 288, 289, 290, 291, 292, 293, 294, 295, 296, 297, 298, 299, 300, 301, 302, 303, 304, 305, 306, 307, 308, 309, 310, 311, 312, 313, 314, 315, 316, 317, 318, 319, 320, 321, 322, 323, 324, 325, 326, 327, 328, 329, 330, 331, 332, 333, 334, 335, 336, 337, 338, 339, 340, 341], [0.02268, 0.01298, 0.05691, 0.04251, 0.1748, 0.2202, 0.3517, 0.2801, 0.34, 0.3027, 0.3142, 0.2954, 0.2835, 0.2793, 0.2001, 0.1708, 0.2481, 0.1648, 0.2216, 0.1803, 0.1992, 0.5658, 0.5004, 0.5585, 0.5215, 0.4521, 0.4195, 0.3978, 0.3963, 0.3689, 0.3315, 0.2715, 0.02849, 0.04435, 0.04198, 0.04576, 0.03905, 0.003453, 0.02523, 0.0009264, 0.01041, 0.008447, 0.006459, 0.002059, 0.00378, 0.001414, 0.0004651, 0.285, 0.2884, 0.3024, 0.3151, 0.3211, 0.3206, 0.3179, 0.3151, 0.2025, 0.196, 0.1883, 0.1073, 0.2108, 0.2203, 0.2296, 0.2414, 0.2523, 0.2622, 0.1833, 0.1788, 0.1729, 0.1648, 0.1077, 0.1081, 0.05626, 0.05663, 0.1722, 0.1718, 0.08857, 0.1705, 0.1678, 0.1663, 0.09531, 0.1006, 0.1045, 0.1069, 0.08204, 0.07528, 0.06889, 0.06343, 0.05932, 0.05691, 0.07608, 0.1159, 0.2238, 0.1105, 0.1169, 0.102, 0.1192, 0.1214, 0.1206, 0.0969, 0.05855, 0.09182, 0.08675, 0.08166, 0.07657, 0.07146, 0.06627, 0.05999, 0.05712, 0.05728, 0.07009, 0.06402, 0.05966, 0.1125, 0.1044, 0.09628, 0.08804, 0.07785, 0.1035, 0.09874, 0.09396, 0.08919, 0.08441, 0.07963, 0.07484, 0.07004, 0.06517, 0.05996, 0.3202, 0.3111, 0.2913, 0.2838, 0.2749, 0.2652, 0.2534, 0.2428, 0.1397, 0.1409, 0.1376, 0.135, 0.1319, 0.1286, 0.1256, 0.1224, 0.1192, 0.1163, 0.114, 0.1124, 0.1118, 0.1161, 0.1166, 0.114, 0.1125, 0.1876, 0.1989, 0.1943, 0.2008, 0.1373, 0.1851, 0.1809, 0.1389, 0.1406, 0.1413, 0.2076, 0.2053, 0.2107, 0.1355, 0.1317, 0.1278, 0.1239, 0.1199]): _vg.add([_i], _w, 'REPLACE')
_vg = ob_sketchup_001.vertex_groups.new(name='spine.006')
for _i, _w in zip([65, 66, 67, 68, 69, 70, 71, 72, 73, 74, 75, 76, 77, 78, 79, 80, 81, 82, 83, 84, 85, 86, 87, 88, 89, 90, 91, 92, 93, 94, 95, 96, 97, 98, 99, 100, 101, 102, 103, 104, 105, 106, 107, 108, 109, 110, 111, 112, 113, 114, 115, 116, 117, 118, 119, 120, 121, 122, 123, 124, 125, 126, 127, 128, 129, 130, 131, 132, 133, 134, 135, 136, 137, 138, 139, 140, 141, 142, 143, 144, 145, 146, 147, 148, 149, 150, 151, 152, 153, 154, 155, 156, 157, 158, 159, 160, 161, 162, 163, 164, 165, 166, 167, 168, 169, 170, 171, 172, 173, 174, 175, 176, 177, 178, 179, 180, 181, 182, 183, 184, 185, 186, 187, 188, 189, 190, 191, 192, 193, 194, 195, 196, 197, 198, 199, 200, 201, 242, 243, 244, 245, 246, 247, 248, 249, 250, 251, 252, 253, 254, 255, 256, 257, 258, 259, 260, 261, 262, 263, 264, 265, 266, 267, 268, 269, 270, 271, 272, 273, 274, 275, 276, 277, 278, 279, 280, 281, 282, 283, 284, 285, 286, 287, 288, 289, 290, 291, 292, 293, 294, 295, 296, 297, 298, 299, 300, 301, 302, 303, 304, 305, 306, 307, 308, 309, 310, 311, 312, 313, 314, 315, 316, 317, 318, 319, 320, 321, 322, 323, 324, 325, 326, 327, 328, 329, 330, 331, 332, 333, 334, 335, 336, 337, 338, 339, 340, 341], [0.06544, 0.03474, 0.09575, 0.1879, 0.02848, 0.3513, 0.3929, 0.3108, 0.4157, 0.4278, 0.4302, 0.4244, 0.07696, 0.1391, 0.4032, 0.2011, 0.3709, 0.2708, 0.327, 0.1839, 0.1056, 0.1428, 0.2359, 0.07794, 0.307, 0.01789, 0.08001, 0.1064, 0.1195, 0.1234, 0.9307, 0.9224, 0.9232, 0.9222, 0.9277, 0.9486, 0.9372, 0.946, 0.9474, 0.9531, 0.9586, 0.9605, 0.9665, 0.9423, 0.9684, 0.9718, 0.9751, 0.9452, 0.9765, 0.9433, 0.9766, 0.9765, 0.9355, 0.9753, 0.9747, 0.9759, 0.9555, 0.9727, 0.9724, 0.9723, 0.9631, 0.9473, 0.9601, 0.9658, 0.9732, 0.9468, 0.9771, 0.9818, 0.9853, 0.9496, 0.9858, 0.9858, 0.9465, 0.9844, 0.9455, 0.9805, 0.9767, 0.9752, 0.9446, 0.9374, 0.936, 0.9267, 0.9284, 0.9227, 0.9235, 0.9216, 0.2685, 0.2626, 0.2414, 0.225, 0.2313, 0.2466, 0.2312, 0.2309, 0.4124, 0.4275, 0.4456, 0.6803, 0.3938, 0.3748, 0.3573, 0.3372, 0.3191, 0.3033, 0.4604, 0.4735, 0.4919, 0.5183, 0.6798, 0.683, 0.8362, 0.8343, 0.5265, 0.5308, 0.7547, 0.5179, 0.5156, 0.5174, 0.7336, 0.7157, 0.7013, 0.6905, 0.7727, 0.791, 0.8077, 0.8215, 0.8313, 0.8362, 0.8378, 0.7541, 0.4698, 0.7461, 0.7359, 0.7617, 0.7443, 0.7349, 0.7319, 0.9765, 0.9767, 0.9762, 0.9777, 0.9805, 0.9782, 0.984, 0.9801, 0.9871, 0.9821, 0.9896, 0.9836, 0.9908, 0.9841, 0.9911, 0.9843, 0.9912, 0.9845, 0.9903, 0.9842, 0.9885, 0.9835, 0.9863, 0.9829, 0.9842, 0.9824, 0.9828, 0.9819, 0.7739, 0.8653, 0.786, 0.7981, 0.8102, 0.8223, 0.8345, 0.8469, 0.8619, 0.8701, 0.8719, 0.8496, 0.8611, 0.8687, 0.7612, 0.7782, 0.7953, 0.8126, 0.8341, 0.6918, 0.7063, 0.7208, 0.7353, 0.7498, 0.7644, 0.7789, 0.7936, 0.8083, 0.8242, 0.2488, 0.2756, 0.3196, 0.3363, 0.356, 0.3775, 0.4036, 0.4269, 0.637, 0.6368, 0.6396, 0.6441, 0.6504, 0.6581, 0.6661, 0.6752, 0.6848, 0.6939, 0.7019, 0.708, 0.7118, 0.7065, 0.7055, 0.7104, 0.7122, 0.5147, 0.5079, 0.509, 0.5071, 0.6561, 0.5172, 0.5213, 0.6509, 0.6438, 0.6391, 0.4983, 0.4999, 0.4952, 0.6603, 0.6695, 0.6788, 0.6881, 0.6977]): _vg.add([_i], _w, 'REPLACE')
_vg = ob_sketchup_001.vertex_groups.new(name='shoulder.L')
for _i, _w in zip([50, 52, 63, 64, 65, 67, 70, 77, 78, 80, 81, 82, 83, 92, 93, 94, 151, 152, 153, 154, 157, 158, 159, 160, 161, 163, 164, 165, 166, 167, 168, 169, 170, 171, 172, 177, 178, 180, 181, 182], [0.06641, 0.005869, 0.08506, 0.5195, 0.03662, 0.1401, 0.005585, 0.1159, 0.08375, 0.06309, 0.007557, 0.05077, 0.02882, 0.009406, 0.04451, 0.07476, 0.01922, 0.01861, 0.01431, 0.009126, 0.003311, 0.006278, 0.03026, 0.02933, 0.02808, 0.03105, 0.03096, 0.03034, 0.0285, 0.02662, 0.02463, 0.02601, 0.02406, 0.02113, 0.01648, 0.005425, 0.003771, 0.01115, 0.01476, 0.01536]): _vg.add([_i], _w, 'REPLACE')
_vg = ob_sketchup_001.vertex_groups.new(name='upper_arm.L')
for _i, _w in zip([36, 37, 38, 39, 41, 42, 47, 48, 49, 50, 54, 55, 56, 57, 64, 65, 66, 67, 70, 74, 75, 76, 77, 78, 79, 80, 81, 82, 83, 206, 207, 208, 209, 227, 228, 229], [0.1187, 0.007365, 0.04547, 0.1363, 0.1602, 0.1681, 0.2041, 0.9299, 0.1676, 0.9135, 0.8953, 0.889, 0.9878, 0.9458, 0.1508, 0.2022, 0.05242, 0.04264, 0.0614, 0.01989, 0.04171, 0.05806, 0.01445, 0.00752, 0.05063, 0.008478, 0.03831, 0.01712, 0.02701, 0.0553, 0.09895, 0.08469, 0.0579, 0.01411, 0.0439, 0.02449]): _vg.add([_i], _w, 'REPLACE')
_vg = ob_sketchup_001.vertex_groups.new(name='forearm.L')
_vg = ob_sketchup_001.vertex_groups.new(name='hand.L')
for _i, _w in zip([202, 203, 204, 205, 206, 207, 208, 209, 219, 220, 221, 222, 223, 224, 225, 226, 227, 228, 229, 230], [0.9994, 0.9984, 0.9987, 0.9988, 0.9422, 0.8925, 0.9077, 0.9406, 0.9803, 0.9792, 0.9837, 0.9959, 0.9801, 0.9745, 0.9759, 0.9863, 0.9669, 0.9492, 0.9609, 0.9795]): _vg.add([_i], _w, 'REPLACE')
_vg = ob_sketchup_001.vertex_groups.new(name='shoulder.R')
for _i, _w in zip([52, 58, 59, 62, 63, 64, 65, 66, 67, 69, 77, 78, 85, 86, 88, 90, 91, 92, 93, 94, 151, 152, 153, 154, 155, 156, 157, 158, 166, 167, 168, 195, 299, 300, 301, 302, 303, 304, 305, 306, 325, 326, 327, 334, 335, 336], [0.2579, 0.05456, 0.01737, 0.01897, 0.6937, 0.1606, 0.004457, 0.05145, 0.05145, 0.1509, 0.03724, 0.01382, 0.03031, 0.002322, 0.06511, 0.1212, 0.06673, 0.03981, 0.01965, 0.01798, 0.003091, 0.004424, 0.009336, 0.01356, 0.01529, 0.01649, 0.01424, 0.01342, 1.878e-05, 0.0008601, 0.001545, 0.03642, 0.01726, 0.02026, 0.02319, 0.02285, 0.02412, 0.02503, 0.02601, 0.02663, 0.003844, 0.0005115, 0.005056, 0.01626, 0.009682, 0.02349]): _vg.add([_i], _w, 'REPLACE')
_vg = ob_sketchup_001.vertex_groups.new(name='upper_arm.R')
for _i, _w in zip([34, 36, 37, 38, 39, 44, 45, 46, 51, 52, 53, 58, 59, 60, 61, 62, 63, 65, 66, 68, 72, 216, 217, 231, 233, 235], [0.005923, 0.05287, 0.09678, 0.09192, 0.02469, 0.1137, 0.1411, 0.9351, 0.2036, 0.4418, 0.1473, 0.6035, 0.7441, 0.9353, 0.8898, 0.6407, 0.05406, 0.05, 0.1742, 0.02222, 0.00425, 0.06982, 0.07333, 0.02538, 0.02745, 0.007664]): _vg.add([_i], _w, 'REPLACE')
_vg = ob_sketchup_001.vertex_groups.new(name='forearm.R')
for _i, _w in zip([52, 58, 59, 60, 61, 62, 63, 210, 211, 212, 214, 215, 216, 217, 218, 231, 232, 233, 234, 235, 236, 237, 238, 239, 240, 241], [0.2643, 0.3446, 0.2121, 0.04538, 0.03497, 0.2175, 0.006187, 0.03217, 0.02386, 0.04913, 0.693, 0.6398, 0.7126, 0.8035, 0.6089, 0.8903, 0.3685, 0.9135, 0.8722, 0.6781, 0.8559, 0.8636, 0.7542, 0.7031, 0.788, 0.2512]): _vg.add([_i], _w, 'REPLACE')
_vg = ob_sketchup_001.vertex_groups.new(name='hand.R')
for _i, _w in zip([210, 211, 212, 213, 214, 215, 216, 217, 218, 231, 232, 233, 234, 235, 236, 237, 238, 239, 240, 241], [0.9582, 0.9624, 0.9495, 0.9773, 0.2945, 0.3502, 0.2059, 0.1167, 0.3793, 0.06825, 0.6251, 0.04238, 0.1058, 0.2885, 0.1191, 0.1212, 0.2348, 0.2827, 0.1976, 0.7445]): _vg.add([_i], _w, 'REPLACE')
_vg = ob_sketchup_001.vertex_groups.new(name='breast.L')
_vg = ob_sketchup_001.vertex_groups.new(name='breast.R')
_vg = ob_sketchup_001.vertex_groups.new(name='pelvis.L')
_vg = ob_sketchup_001.vertex_groups.new(name='pelvis.R')
_vg = ob_sketchup_001.vertex_groups.new(name='thigh.L')
for _i, _w in zip([30, 31, 32, 36, 37, 38, 39, 40, 41, 42, 44, 45, 47, 49, 51, 53, 54, 55], [0.9881, 0.9843, 0.9551, 0.509, 0.1286, 0.1132, 0.5055, 0.9533, 0.6534, 0.6979, 0.02832, 0.06793, 0.6067, 0.6958, 0.07097, 0.0473, 0.0531, 0.06669]): _vg.add([_i], _w, 'REPLACE')
_vg = ob_sketchup_001.vertex_groups.new(name='shin.L')
for _i, _w in zip([8, 11, 21, 22, 24, 25, 26, 27], [0.05223, 0.05223, 0.01049, 0.02428, 0.1865, 0.7103, 0.07577, 0.4372]): _vg.add([_i], _w, 'REPLACE')
_vg = ob_sketchup_001.vertex_groups.new(name='foot.L')
for _i, _w in zip([8, 9, 10, 11, 20, 21, 22, 23, 24, 25, 26, 27, 28, 29], [0.05496, 0.1145, 0.1145, 0.05496, 0.4845, 0.9091, 0.8077, 0.7467, 0.7347, 0.2696, 0.8989, 0.3883, 0.2266, 0.1391]): _vg.add([_i], _w, 'REPLACE')
_vg = ob_sketchup_001.vertex_groups.new(name='toe.L')
for _i, _w in zip([20, 21, 23, 24, 28, 29], [0.5825, 0.03274, 0.5056, 0.06444, 0.8088, 0.8538]): _vg.add([_i], _w, 'REPLACE')
_vg = ob_sketchup_001.vertex_groups.new(name='heel.02.L')
for _i, _w in zip([8, 9, 10, 11, 22, 25, 27, 28], [0.8818, 0.8688, 0.8688, 0.8818, 0.1971, 0.01327, 0.1921, 0.01579]): _vg.add([_i], _w, 'REPLACE')
_vg = ob_sketchup_001.vertex_groups.new(name='thigh.R')
for _i, _w in zip([33, 34, 35, 36, 37, 38, 39, 41, 42, 43, 44, 45, 47, 49, 51, 53, 61, 62], [0.9477, 0.9499, 0.949, 0.3078, 0.735, 0.7507, 0.3131, 0.167, 0.1264, 0.9598, 0.8404, 0.7715, 0.1903, 0.1331, 0.7652, 0.8147, 0.04324, 0.09179]): _vg.add([_i], _w, 'REPLACE')
_vg = ob_sketchup_001.vertex_groups.new(name='shin.R')
for _i, _w in zip([0, 1, 3, 4, 5, 6, 13, 14, 16, 17, 18, 19], [0.5855, 0.5084, 0.5991, 0.53, 0.137, 0.0941, 0.1219, 0.7123, 0.1759, 0.8947, 0.9334, 0.8439]): _vg.add([_i], _w, 'REPLACE')
_vg = ob_sketchup_001.vertex_groups.new(name='foot.R')
for _i, _w in zip([0, 1, 2, 3, 4, 5, 6, 7, 12, 13, 14, 15, 16, 17, 18, 19], [0.5166, 0.5549, 0.4134, 0.4852, 0.4896, 0.7423, 0.7801, 0.4738, 0.403, 0.8301, 0.4062, 0.586, 0.7313, 0.1299, 0.07175, 0.2174]): _vg.add([_i], _w, 'REPLACE')
_vg = ob_sketchup_001.vertex_groups.new(name='toe.R')
for _i, _w in zip([2, 5, 6, 7, 12, 13, 15, 16], [0.7515, 0.12, 0.1255, 0.6999, 0.7413, 0.03985, 0.6813, 0.089]): _vg.add([_i], _w, 'REPLACE')
_vg = ob_sketchup_001.vertex_groups.new(name='heel.02.R')
_m = ob_sketchup_001.modifiers.new('Armature', 'ARMATURE')
_m.object = ob_metarig

# ---- collection membership
col_collection.objects.link(ob_light)
col_collection.objects.link(ob_camera)
col_collection.objects.link(ob_metarig)
col_collection.objects.link(ob_sketchup_001)

# ---- scene / render settings (as saved in the file)
scene.camera = ob_camera
scene.frame_start = 1; scene.frame_end = 250; scene.frame_set(0)
scene.render.engine = 'CYCLES'
scene.cycles.sampling_pattern = 'TABULATED_SOBOL'
scene.cycles.use_light_tree = False
scene.view_settings.view_transform = 'Filmic'
bpy.context.view_layer.update()
